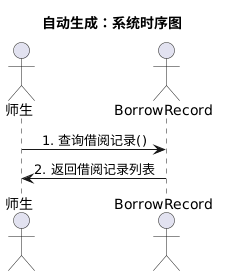

The diagram above was rendered by PlantUML. Its source (embedded in the PNG):
@startuml
title 自动生成：系统时序图
skinparam maxMessageSize 150
skinparam sequenceMessageAlign center

' 1. 声明参与者 (避免有些实体未主动发消息时不显示)

actor "师生"

actor "BorrowRecord"


' 如果你之后从大模型提取了系统内部实体（如数据库、接口），也可以在这里声明为 participant
' 

' 2. 渲染交互消息流

    
"师生" -> "BorrowRecord" : 1. 查询借阅记录()
    
"BorrowRecord" -> "师生" : 2. 返回借阅记录列表
@enduml